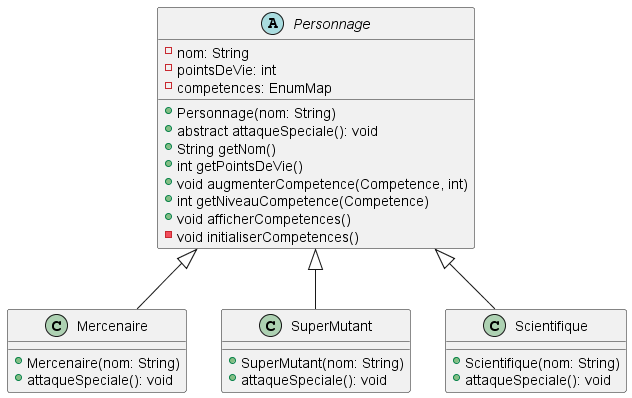

The diagram above was rendered by PlantUML. Its source (embedded in the PNG):
@startuml

abstract class Personnage {
       - nom: String
    - pointsDeVie: int
    - competences: EnumMap
    + Personnage(nom: String)
    + abstract attaqueSpeciale(): void
    + String getNom()
    + int getPointsDeVie()
    + void augmenterCompetence(Competence, int)
    + int getNiveauCompetence(Competence)
    + void afficherCompetences()
    - void initialiserCompetences()
}

class Mercenaire {
    + Mercenaire(nom: String)
    + attaqueSpeciale(): void
}

class SuperMutant {
    + SuperMutant(nom: String)
    + attaqueSpeciale(): void
}


class Scientifique {
    + Scientifique(nom: String)
    + attaqueSpeciale(): void
}

Personnage <|-- Mercenaire
Personnage <|-- SuperMutant
Personnage <|-- Scientifique

@enduml